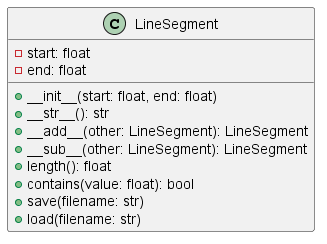

The diagram above was rendered by PlantUML. Its source (embedded in the PNG):
@startuml
class LineSegment {
    - start: float
    - end: float
    + __init__(start: float, end: float)
    + __str__(): str
    + __add__(other: LineSegment): LineSegment
    + __sub__(other: LineSegment): LineSegment
    + length(): float
    + contains(value: float): bool
    + save(filename: str)
    + load(filename: str)
}
@enduml